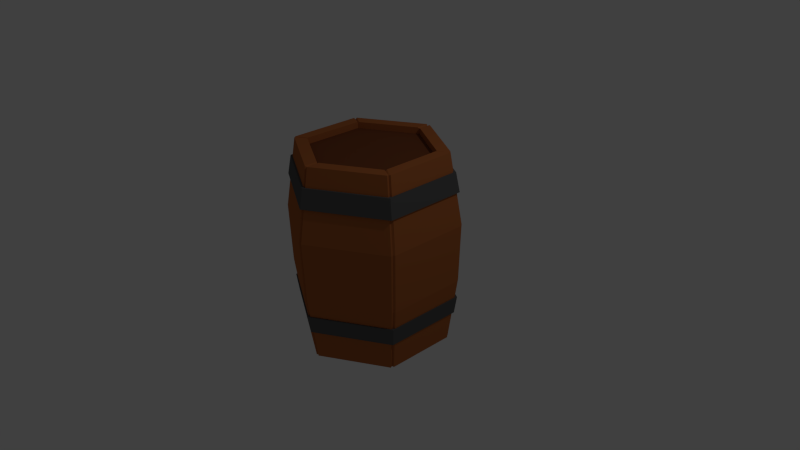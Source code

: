 # Source: fatbarrel.blend  (saved by Blender 2.75.0; exported with 4.5.12 LTS)
import bpy
from mathutils import Matrix  # noqa: F401  (used for matrix-valued properties, if any)

bpy.ops.wm.read_factory_settings(use_empty=True)
scene = bpy.context.scene
scene.name = 'Scene'

# ---- collections
col_collection_1 = bpy.data.collections.new('Collection 1'); scene.collection.children.link(col_collection_1)

# ---- materials (node trees are filled in below, after node groups)
mat_barrel_black = bpy.data.materials.new('barrel_black')
mat_barrel_black.alpha_threshold = 0.0
mat_barrel_black.use_transparent_shadow = False
mat_barrel_black.diffuse_color = (0.1065, 0.1065, 0.1065, 1.0)
mat_barrel_black.roughness = 0.5
mat_barrel_brown = bpy.data.materials.new('Barrel_brown')
mat_barrel_brown.alpha_threshold = 0.0
mat_barrel_brown.use_transparent_shadow = False
mat_barrel_brown.diffuse_color = (0.448, 0.1374, 0.04082, 1.0)
mat_barrel_brown.specular_color = (0.2529, 0.08491, 0.02357)
mat_barrel_brown.roughness = 0.5
mat_barrel_darkbrown = bpy.data.materials.new('barrel_darkbrown')
mat_barrel_darkbrown.alpha_threshold = 0.0
mat_barrel_darkbrown.use_transparent_shadow = False
mat_barrel_darkbrown.diffuse_color = (0.196, 0.06024, 0.02352, 1.0)
mat_barrel_darkbrown.roughness = 0.5

# ---- material node trees

# ---- world
world_world = bpy.data.worlds.new('World'); scene.world = world_world
world_world.color = (0.05088, 0.05088, 0.05088)
world_world.use_sun_shadow = False
world_world.sun_shadow_jitter_overblur = 0.0
world_world.cycles.sampling_method = 'MANUAL'
world_world.cycles.sample_map_resolution = 256

# ---- cameras
cam_camera = bpy.data.cameras.new('Camera')
cam_camera.clip_end = 100.0
cam_camera.lens = 35.0
cam_camera.sensor_width = 32.0
cam_camera.sensor_height = 18.0
cam_camera.ortho_scale = 7.314
cam_camera.dof.focus_distance = 0.0
cam_camera.dof.aperture_fstop = 128.0

# ---- lights
light_lamp = bpy.data.lights.new('Lamp', 'POINT')
light_lamp.transmission_factor = 0.0
light_lamp.cutoff_distance = 30.0
light_lamp.energy = 100.0
light_lamp.shadow_buffer_clip_start = 1.001
light_lamp.shadow_soft_size = 0.1
light_lamp.shadow_maximum_resolution = 0.006
light_lamp.use_absolute_resolution = True
light_lamp.cycles.use_multiple_importance_sampling = False

# ---- meshes
me_cylinder_002 = bpy.data.meshes.new('Cylinder.002')
me_cylinder_002.from_pydata([(-1.257e-09, 1.162, -0.485), (-1.203e-09, 1.122, -0.733), (1.006, 0.5808, -0.485), (0.972, 0.5612, -0.733), (1.006, -0.5808, -0.485), (0.972, -0.5612, -0.733), (-1.028e-07, -1.162, -0.485), (-9.932e-08, -1.122, -0.733), (-1.006, -0.5808, -0.485), (-0.972, -0.5612, -0.733), (-1.006, 0.5808, -0.485), (-0.972, 0.5612, -0.733), (-9.489e-10, 1.117, 1.32), (-4.433e-11, 1.168, 1.054), (0.9677, 0.5587, 1.32), (1.012, 0.5841, 1.054), (0.9677, -0.5587, 1.32), (1.012, -0.5841, 1.054), (-9.864e-08, -1.117, 1.32), (-1.022e-07, -1.168, 1.054), (-0.9677, -0.5587, 1.32), (-1.012, -0.5841, 1.054), (-0.9677, 0.5587, 1.32), (-1.012, 0.5841, 1.054), (-0.0005504, 1.012, -1.134), (-0.0005504, 1.012, 1.569), (0.8844, 0.5138, -1.129), (0.8844, 0.5138, 1.573), (0.8842, -0.5062, -1.129), (0.8842, -0.5062, 1.575), (-0.0007426, -1.013, -1.14), (-0.0007426, -1.013, 1.565), (-0.887, -0.5118, -1.135), (-0.887, -0.5118, 1.568), (-0.8818, 0.5084, -1.138), (-0.8818, 0.5084, 1.564), (-0.0005849, 1.147, -0.2244), (-0.0005504, 1.176, 0.5968), (1.027, 0.5959, 0.6013), (1.001, 0.5808, -0.2202), (1.027, -0.5883, 0.6014), (1.001, -0.5738, -0.2201), (-0.0007426, -1.178, 0.5903), (-0.0007644, -1.148, -0.2305), (-1.029, -0.5939, 0.5954), (-1.004, -0.579, -0.2257), (-1.024, 0.5906, 0.5922), (-0.9987, 0.5759, -0.2287), (0.7497, 0.4329, 1.565), (-3.633e-09, 0.8657, 1.566), (0.7497, -0.4329, 1.567), (-7.932e-08, -0.8657, 1.568), (-0.7497, -0.4329, 1.566), (-0.7497, 0.4329, 1.566), (0.7497, 0.4329, 1.492), (1.128e-08, 0.8657, 1.492), (0.7497, -0.4329, 1.492), (-6.44e-08, -0.8657, 1.492), (-0.7497, -0.4329, 1.492), (-0.7497, 0.4329, 1.492), (-2.327e-09, 0.9315, -1.137), (0.8067, 0.4657, -1.137), (0.8067, -0.4657, -1.137), (-8.376e-08, -0.9315, -1.137), (-0.8067, -0.4657, -1.137), (-0.8067, 0.4657, -1.137), (-2.327e-09, 0.9315, -1.045), (0.8067, 0.4657, -1.045), (0.8067, -0.4657, -1.045), (-8.376e-08, -0.9315, -1.045), (-0.8067, -0.4657, -1.045), (-0.8067, 0.4657, -1.045), (0.02751, 1.033, -1.137), (0.02751, 1.033, 1.581), (0.03093, 1.164, -0.2275), (0.03182, 1.195, 0.5935), (0.02271, 0.8526, 1.581), (0.02271, 0.8526, 1.492), (0.02444, 0.9174, -1.137), (0.02444, 0.9174, -1.045), (0.8798, 0.5406, -1.137), (0.9913, 0.6092, -0.2275), (1.018, 0.6254, 0.5935), (0.7816, 0.4802, -1.137), (0.7816, 0.4802, -1.045), (0.8798, 0.5406, 1.581), (0.7264, 0.4463, 1.581), (0.7264, 0.4463, 1.492), (0.9081, 0.5014, -1.137), (0.9081, 0.5014, 1.581), (1.023, 0.5649, -0.2275), (1.05, 0.58, 0.5935), (0.7497, 0.4139, 1.581), (0.7497, 0.4139, 1.492), (0.8067, 0.4454, -1.137), (0.8067, 0.4454, -1.045), (0.9081, -0.4935, -1.137), (1.023, -0.5561, -0.2275), (1.05, -0.5709, 0.5935), (0.8067, -0.4384, -1.137), (0.8067, -0.4384, -1.045), (0.9081, -0.4935, 1.581), (0.7497, -0.4075, 1.581), (0.7497, -0.4075, 1.492), (0.8901, -0.5347, -1.137), (0.8901, -0.5347, 1.581), (1.003, -0.6025, -0.2275), (1.03, -0.6185, 0.5935), (0.7349, -0.4415, 1.581), (0.7349, -0.4415, 1.492), (0.7907, -0.475, -1.137), (0.7907, -0.475, -1.045), (0.01861, -1.038, -1.137), (0.0209, -1.169, -0.2275), (0.02153, -1.201, 0.5935), (0.01654, -0.9219, -1.137), (0.01654, -0.9219, -1.045), (0.01861, -1.038, 1.581), (0.01537, -0.8569, 1.581), (0.01537, -0.8569, 1.492), (-0.02314, -1.035, -1.137), (-0.02314, -1.035, 1.581), (-0.02615, -1.166, -0.2275), (-0.02677, -1.197, 0.5935), (-0.01911, -0.8547, 1.581), (-0.01911, -0.8547, 1.492), (-0.02056, -0.9196, -1.137), (-0.02056, -0.9196, -1.045), (-0.8903, -0.5346, -1.137), (-1.003, -0.6023, -0.2275), (-1.03, -0.6184, 0.5935), (-0.7909, -0.4749, -1.137), (-0.7909, -0.4749, -1.045), (-0.8903, -0.5346, 1.581), (-0.7351, -0.4413, 1.581), (-0.7351, -0.4413, 1.492), (-0.9081, -0.5077, -1.137), (-0.9081, -0.5077, 1.581), (-1.023, -0.572, -0.2275), (-1.05, -0.5872, 0.5935), (-0.7497, -0.4191, 1.581), (-0.7497, -0.4191, 1.492), (-0.8067, -0.451, -1.137), (-0.8067, -0.451, -1.045), (-0.9081, 0.5007, -1.137), (-1.023, 0.5641, -0.2275), (-1.05, 0.5791, 0.5935), (-0.8067, 0.4447, -1.137), (-0.8067, 0.4447, -1.045), (-0.9081, 0.5007, 1.581), (-0.7497, 0.4133, 1.581), (-0.7497, 0.4133, 1.492), (-0.8908, 0.5343, -1.137), (-0.8908, 0.5343, 1.581), (-1.004, 0.602, -0.2275), (-1.03, 0.6181, 0.5935), (-0.7354, 0.4411, 1.581), (-0.7354, 0.4411, 1.492), (-0.7913, 0.4746, -1.137), (-0.7913, 0.4746, -1.045), (-0.02671, 1.033, -1.137), (-0.03016, 1.164, -0.2275), (-0.03089, 1.195, 0.5935), (-0.02372, 0.9178, -1.137), (-0.02372, 0.9178, -1.045), (-0.02671, 1.033, 1.581), (-0.02205, 0.853, 1.581), (-0.02205, 0.853, 1.492)], [], [(0, 2, 3, 1), (2, 4, 5, 3), (4, 6, 7, 5), (6, 8, 9, 7), (3, 5, 7, 9, 11, 1), (10, 0, 1, 11), (8, 10, 11, 9), (0, 10, 8, 6, 4, 2), (12, 14, 15, 13), (14, 16, 17, 15), (16, 18, 19, 17), (18, 20, 21, 19), (15, 17, 19, 21, 23, 13), (22, 12, 13, 23), (20, 22, 23, 21), (12, 22, 20, 18, 16, 14), (82, 85, 27, 38), (98, 101, 29, 40), (114, 117, 31, 42), (130, 133, 33, 44), (153, 35, 53, 156), (162, 165, 25, 37), (146, 149, 35, 46), (96, 28, 62, 99), (144, 145, 47, 34), (145, 146, 46, 47), (160, 161, 36, 24), (161, 162, 37, 36), (128, 129, 45, 32), (129, 130, 44, 45), (112, 113, 43, 30), (113, 114, 42, 43), (96, 97, 41, 28), (97, 98, 40, 41), (80, 81, 39, 26), (81, 82, 38, 39), (140, 52, 58, 141), (121, 31, 51, 124), (89, 27, 48, 92), (137, 33, 52, 140), (73, 25, 49, 76), (105, 29, 50, 108), (54, 87, 77, 55, 167, 157, 59, 151, 141, 58, 135, 125, 57, 119, 109, 56, 103, 93), (108, 50, 56, 109), (76, 49, 55, 77), (156, 53, 59, 157), (124, 51, 57, 125), (92, 48, 54, 93), (147, 65, 71, 148), (144, 34, 65, 147), (80, 26, 61, 83), (112, 30, 63, 115), (160, 24, 60, 163), (128, 32, 64, 131), (66, 79, 84, 67, 95, 100, 68, 111, 116, 69, 127, 132, 70, 143, 148, 71, 159, 164), (115, 63, 69, 116), (83, 61, 67, 84), (163, 60, 66, 164), (131, 64, 70, 132), (99, 62, 68, 100), (60, 78, 79, 66), (24, 72, 78, 60), (86, 76, 77, 87), (85, 73, 76, 86), (36, 37, 75, 74), (24, 36, 74, 72), (37, 25, 73, 75), (27, 85, 86, 48), (48, 86, 87, 54), (78, 83, 84, 79), (72, 80, 83, 78), (74, 75, 82, 81), (72, 74, 81, 80), (75, 73, 85, 82), (61, 94, 95, 67), (102, 92, 93, 103), (101, 89, 92, 102), (39, 38, 91, 90), (26, 39, 90, 88), (26, 88, 94, 61), (38, 27, 89, 91), (29, 101, 102, 50), (50, 102, 103, 56), (94, 99, 100, 95), (90, 91, 98, 97), (88, 90, 97, 96), (88, 96, 99, 94), (91, 89, 101, 98), (62, 110, 111, 68), (28, 104, 110, 62), (118, 108, 109, 119), (117, 105, 108, 118), (41, 40, 107, 106), (28, 41, 106, 104), (40, 29, 105, 107), (31, 117, 118, 51), (51, 118, 119, 57), (110, 115, 116, 111), (104, 112, 115, 110), (106, 107, 114, 113), (104, 106, 113, 112), (107, 105, 117, 114), (63, 126, 127, 69), (30, 120, 126, 63), (134, 124, 125, 135), (133, 121, 124, 134), (43, 42, 123, 122), (30, 43, 122, 120), (42, 31, 121, 123), (33, 133, 134, 52), (52, 134, 135, 58), (126, 131, 132, 127), (120, 128, 131, 126), (122, 123, 130, 129), (120, 122, 129, 128), (123, 121, 133, 130), (32, 136, 142, 64), (64, 142, 143, 70), (149, 137, 140, 150), (150, 140, 141, 151), (45, 44, 139, 138), (32, 45, 138, 136), (44, 33, 137, 139), (53, 150, 151, 59), (35, 149, 150, 53), (136, 144, 147, 142), (142, 147, 148, 143), (138, 139, 146, 145), (136, 138, 145, 144), (139, 137, 149, 146), (65, 158, 159, 71), (34, 152, 158, 65), (166, 156, 157, 167), (47, 46, 155, 154), (34, 47, 154, 152), (46, 35, 153, 155), (165, 153, 156, 166), (25, 165, 166, 49), (49, 166, 167, 55), (158, 163, 164, 159), (152, 160, 163, 158), (154, 155, 162, 161), (152, 154, 161, 160), (155, 153, 165, 162)])
me_cylinder_002.polygons.foreach_set('material_index', [0, 0, 0, 0, 0, 0, 0, 0, 0, 0, 0, 0, 0, 0, 0, 0, 1, 1, 1, 1, 1, 1, 1, 1, 1, 1, 1, 1, 1, 1, 1, 1, 1, 1, 1, 1, 1, 1, 1, 1, 1, 1, 2, 1, 1, 1, 1, 1, 1, 1, 1, 1, 1, 1, 2, 1, 1, 1, 1, 1, 1, 1, 1, 1, 1, 1, 1, 1, 1, 1, 1, 1, 1, 1, 1, 1, 1, 1, 1, 1, 1, 1, 1, 1, 1, 1, 1, 1, 1, 1, 1, 1, 1, 1, 1, 1, 1, 1, 1, 1, 1, 1, 1, 1, 1, 1, 1, 1, 1, 1, 1, 1, 1, 1, 1, 1, 1, 1, 1, 1, 1, 1, 1, 1, 1, 1, 1, 1, 1, 1, 1, 1, 1, 1, 1, 1, 1, 1, 1, 1, 1, 1, 1, 1])
me_cylinder_002.materials.append(mat_barrel_black)
me_cylinder_002.materials.append(mat_barrel_brown)
me_cylinder_002.materials.append(mat_barrel_darkbrown)
me_cylinder_002.use_remesh_preserve_volume = False
me_cylinder_002.use_remesh_preserve_attributes = False
me_cylinder_002.use_mirror_vertex_groups = False
me_cylinder_002.update()

# ---- objects
ob_cylinder_002 = bpy.data.objects.new('Cylinder.002', me_cylinder_002)
ob_lamp = bpy.data.objects.new('Lamp', light_lamp)
ob_camera = bpy.data.objects.new('Camera', cam_camera)

# ---- transforms, parenting, visibility, modifiers, constraints
ob_cylinder_002.location = (0.0, 0.0, 0.0)
ob_cylinder_002.scale = (0.9537, 0.9537, 0.9537)
ob_cylinder_002.lineart.crease_threshold = 0.0
ob_lamp.location = (4.076, 1.005, 5.904)
ob_lamp.rotation_euler = (0.6503, 0.05522, 1.866)
ob_lamp.lock_rotations_4d = False
ob_lamp.empty_display_type = 'ARROWS'
ob_lamp.color = (0.0, 0.0, 0.0, 0.0)
ob_lamp.lineart.crease_threshold = 0.0
ob_camera.location = (7.481, -6.508, 5.344)
ob_camera.rotation_euler = (1.109, 0.01082, 0.8149)
ob_camera.lock_rotations_4d = False
ob_camera.empty_display_type = 'ARROWS'
ob_camera.color = (0.0, 0.0, 0.0, 0.0)
ob_camera.display_type = 'WIRE'
ob_camera.lineart.crease_threshold = 0.0

# ---- collection membership
col_collection_1.objects.link(ob_cylinder_002)
col_collection_1.objects.link(ob_lamp)
col_collection_1.objects.link(ob_camera)

# ---- scene / render settings (as saved in the file)
scene.camera = ob_camera
scene.frame_start = 1; scene.frame_end = 250; scene.frame_set(1)
scene.render.engine = 'BLENDER_EEVEE_NEXT'
scene.render.resolution_percentage = 50
scene.render.dither_intensity = 0.0
scene.cycles.use_denoising = False
scene.cycles.samples = 10
scene.cycles.sampling_pattern = 'TABULATED_SOBOL'
scene.cycles.light_sampling_threshold = 0.0
scene.cycles.use_adaptive_sampling = False
scene.cycles.use_light_tree = False
scene.cycles.blur_glossy = 0.0
scene.cycles.pixel_filter_type = 'GAUSSIAN'
scene.cycles.sample_clamp_indirect = 0.0
scene.view_settings.view_transform = 'Standard'
bpy.context.view_layer.update()
